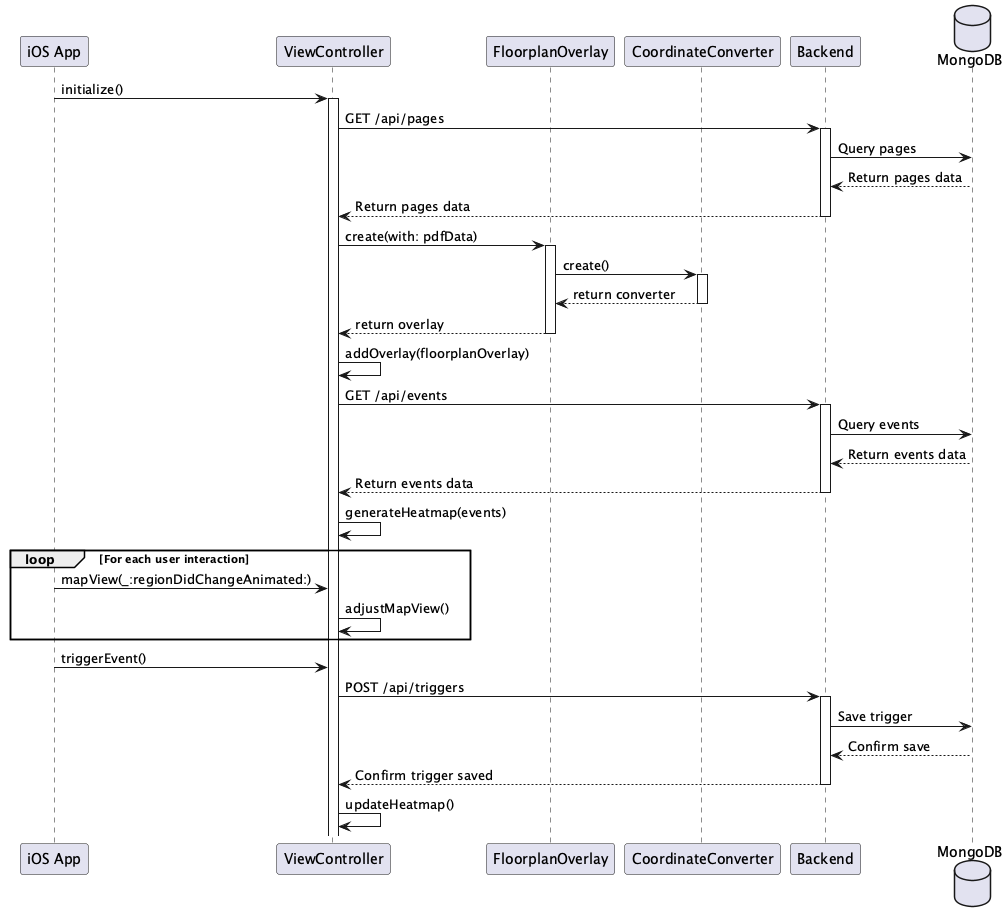

The diagram above was rendered by PlantUML. Its source (embedded in the PNG):
@startuml IBM_ios-mapkit-indoor-map

participant "iOS App" as App
participant "ViewController" as VC
participant "FloorplanOverlay" as FO
participant "CoordinateConverter" as CC
participant "Backend" as BE
database "MongoDB" as DB

App -> VC : initialize()
activate VC

VC -> BE : GET /api/pages
activate BE
BE -> DB : Query pages
DB --> BE : Return pages data
BE --> VC : Return pages data
deactivate BE

VC -> FO : create(with: pdfData)
activate FO
FO -> CC : create()
activate CC
CC --> FO : return converter
deactivate CC
FO --> VC : return overlay
deactivate FO

VC -> VC : addOverlay(floorplanOverlay)

VC -> BE : GET /api/events
activate BE
BE -> DB : Query events
DB --> BE : Return events data
BE --> VC : Return events data
deactivate BE

VC -> VC : generateHeatmap(events)

loop For each user interaction
    App -> VC : mapView(_:regionDidChangeAnimated:)
    VC -> VC : adjustMapView()
end

App -> VC : triggerEvent()
VC -> BE : POST /api/triggers
activate BE
BE -> DB : Save trigger
DB --> BE : Confirm save
BE --> VC : Confirm trigger saved
deactivate BE

VC -> VC : updateHeatmap()

@enduml